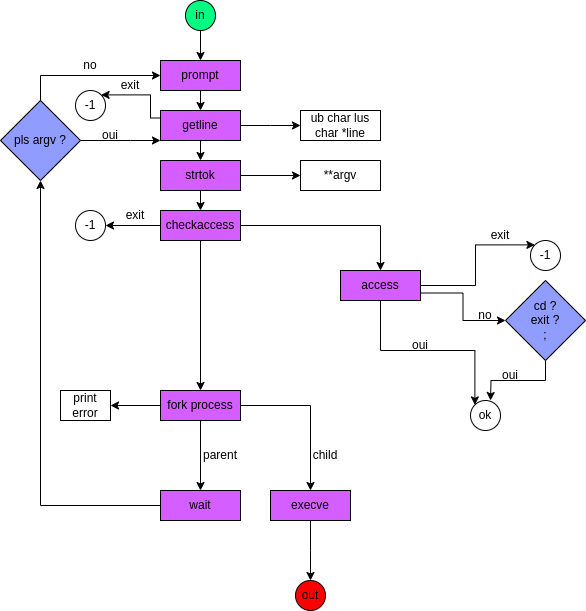

The diagram above was exported from draw.io. Its source (the exported page's mxGraphModel, read from the mxfile embedded in the PNG):
<mxGraphModel dx="1364" dy="759" grid="1" gridSize="10" guides="1" tooltips="1" connect="1" arrows="1" fold="1" page="1" pageScale="1" pageWidth="827" pageHeight="1169" math="0" shadow="0">
  <root>
    <mxCell id="0" />
    <mxCell id="1" parent="0" />
    <mxCell id="MEdK9bpV4d-SsD1XWv2H-11" style="edgeStyle=orthogonalEdgeStyle;rounded=0;orthogonalLoop=1;jettySize=auto;html=1;exitX=0.5;exitY=1;exitDx=0;exitDy=0;entryX=0.5;entryY=0;entryDx=0;entryDy=0;" parent="1" target="MEdK9bpV4d-SsD1XWv2H-2" edge="1">
      <mxGeometry relative="1" as="geometry">
        <mxPoint x="380" y="40" as="sourcePoint" />
      </mxGeometry>
    </mxCell>
    <mxCell id="MEdK9bpV4d-SsD1XWv2H-12" style="edgeStyle=orthogonalEdgeStyle;rounded=0;orthogonalLoop=1;jettySize=auto;html=1;exitX=0.5;exitY=1;exitDx=0;exitDy=0;entryX=0.5;entryY=0;entryDx=0;entryDy=0;" parent="1" source="MEdK9bpV4d-SsD1XWv2H-2" target="MEdK9bpV4d-SsD1XWv2H-3" edge="1">
      <mxGeometry relative="1" as="geometry" />
    </mxCell>
    <mxCell id="MEdK9bpV4d-SsD1XWv2H-2" value="prompt" style="rounded=0;whiteSpace=wrap;html=1;fillColor=#D45EFF;" parent="1" vertex="1">
      <mxGeometry x="340" y="70" width="80" height="30" as="geometry" />
    </mxCell>
    <mxCell id="MEdK9bpV4d-SsD1XWv2H-14" style="edgeStyle=orthogonalEdgeStyle;rounded=0;orthogonalLoop=1;jettySize=auto;html=1;exitX=0.5;exitY=1;exitDx=0;exitDy=0;entryX=0.5;entryY=0;entryDx=0;entryDy=0;" parent="1" source="MEdK9bpV4d-SsD1XWv2H-3" target="MEdK9bpV4d-SsD1XWv2H-4" edge="1">
      <mxGeometry relative="1" as="geometry" />
    </mxCell>
    <mxCell id="MEdK9bpV4d-SsD1XWv2H-23" value="" style="edgeStyle=orthogonalEdgeStyle;rounded=0;orthogonalLoop=1;jettySize=auto;html=1;" parent="1" source="MEdK9bpV4d-SsD1XWv2H-3" edge="1">
      <mxGeometry relative="1" as="geometry">
        <mxPoint x="480" y="135" as="targetPoint" />
      </mxGeometry>
    </mxCell>
    <mxCell id="MEdK9bpV4d-SsD1XWv2H-41" style="edgeStyle=orthogonalEdgeStyle;rounded=0;orthogonalLoop=1;jettySize=auto;html=1;exitX=0;exitY=0.25;exitDx=0;exitDy=0;entryX=1;entryY=0;entryDx=0;entryDy=0;" parent="1" source="MEdK9bpV4d-SsD1XWv2H-3" target="MEdK9bpV4d-SsD1XWv2H-42" edge="1">
      <mxGeometry relative="1" as="geometry">
        <mxPoint x="290" y="120" as="targetPoint" />
        <Array as="points">
          <mxPoint x="330" y="128" />
          <mxPoint x="330" y="104" />
        </Array>
      </mxGeometry>
    </mxCell>
    <mxCell id="MEdK9bpV4d-SsD1XWv2H-3" value="getline" style="rounded=0;whiteSpace=wrap;html=1;fillColor=#D45EFF;" parent="1" vertex="1">
      <mxGeometry x="340" y="120" width="80" height="30" as="geometry" />
    </mxCell>
    <mxCell id="MEdK9bpV4d-SsD1XWv2H-15" style="edgeStyle=orthogonalEdgeStyle;rounded=0;orthogonalLoop=1;jettySize=auto;html=1;exitX=0.5;exitY=1;exitDx=0;exitDy=0;entryX=0.5;entryY=0;entryDx=0;entryDy=0;" parent="1" source="MEdK9bpV4d-SsD1XWv2H-4" target="MEdK9bpV4d-SsD1XWv2H-5" edge="1">
      <mxGeometry relative="1" as="geometry" />
    </mxCell>
    <mxCell id="MEdK9bpV4d-SsD1XWv2H-27" style="edgeStyle=orthogonalEdgeStyle;rounded=0;orthogonalLoop=1;jettySize=auto;html=1;exitX=1;exitY=0.5;exitDx=0;exitDy=0;" parent="1" source="MEdK9bpV4d-SsD1XWv2H-4" target="MEdK9bpV4d-SsD1XWv2H-26" edge="1">
      <mxGeometry relative="1" as="geometry" />
    </mxCell>
    <mxCell id="MEdK9bpV4d-SsD1XWv2H-4" value="strtok" style="rounded=0;whiteSpace=wrap;html=1;fillColor=#D45EFF;" parent="1" vertex="1">
      <mxGeometry x="340" y="170" width="80" height="30" as="geometry" />
    </mxCell>
    <mxCell id="MEdK9bpV4d-SsD1XWv2H-16" style="edgeStyle=orthogonalEdgeStyle;rounded=0;orthogonalLoop=1;jettySize=auto;html=1;exitX=1;exitY=0.5;exitDx=0;exitDy=0;entryX=0.5;entryY=0;entryDx=0;entryDy=0;" parent="1" source="MEdK9bpV4d-SsD1XWv2H-5" target="MEdK9bpV4d-SsD1XWv2H-6" edge="1">
      <mxGeometry relative="1" as="geometry" />
    </mxCell>
    <mxCell id="MEdK9bpV4d-SsD1XWv2H-17" style="edgeStyle=orthogonalEdgeStyle;rounded=0;orthogonalLoop=1;jettySize=auto;html=1;exitX=0.5;exitY=1;exitDx=0;exitDy=0;entryX=0.5;entryY=0;entryDx=0;entryDy=0;" parent="1" source="MEdK9bpV4d-SsD1XWv2H-5" target="MEdK9bpV4d-SsD1XWv2H-7" edge="1">
      <mxGeometry relative="1" as="geometry" />
    </mxCell>
    <mxCell id="MEdK9bpV4d-SsD1XWv2H-48" style="edgeStyle=orthogonalEdgeStyle;rounded=0;orthogonalLoop=1;jettySize=auto;html=1;exitX=0;exitY=0.5;exitDx=0;exitDy=0;entryX=1;entryY=0.5;entryDx=0;entryDy=0;" parent="1" source="MEdK9bpV4d-SsD1XWv2H-5" target="MEdK9bpV4d-SsD1XWv2H-46" edge="1">
      <mxGeometry relative="1" as="geometry" />
    </mxCell>
    <mxCell id="MEdK9bpV4d-SsD1XWv2H-5" value="checkaccess" style="rounded=0;whiteSpace=wrap;html=1;fillColor=#D45EFF;" parent="1" vertex="1">
      <mxGeometry x="340" y="220" width="80" height="30" as="geometry" />
    </mxCell>
    <mxCell id="MEdK9bpV4d-SsD1XWv2H-31" style="edgeStyle=orthogonalEdgeStyle;rounded=0;orthogonalLoop=1;jettySize=auto;html=1;exitX=1;exitY=0.5;exitDx=0;exitDy=0;entryX=0;entryY=0;entryDx=0;entryDy=0;" parent="1" source="MEdK9bpV4d-SsD1XWv2H-6" target="MEdK9bpV4d-SsD1XWv2H-29" edge="1">
      <mxGeometry relative="1" as="geometry" />
    </mxCell>
    <mxCell id="MEdK9bpV4d-SsD1XWv2H-32" style="edgeStyle=orthogonalEdgeStyle;rounded=0;orthogonalLoop=1;jettySize=auto;html=1;exitX=1;exitY=0.75;exitDx=0;exitDy=0;entryX=0;entryY=0.5;entryDx=0;entryDy=0;" parent="1" source="MEdK9bpV4d-SsD1XWv2H-6" target="MEdK9bpV4d-SsD1XWv2H-30" edge="1">
      <mxGeometry relative="1" as="geometry" />
    </mxCell>
    <mxCell id="MEdK9bpV4d-SsD1XWv2H-35" style="edgeStyle=orthogonalEdgeStyle;rounded=0;orthogonalLoop=1;jettySize=auto;html=1;exitX=0.5;exitY=1;exitDx=0;exitDy=0;entryX=0;entryY=0;entryDx=0;entryDy=0;" parent="1" source="MEdK9bpV4d-SsD1XWv2H-6" target="MEdK9bpV4d-SsD1XWv2H-34" edge="1">
      <mxGeometry relative="1" as="geometry" />
    </mxCell>
    <mxCell id="MEdK9bpV4d-SsD1XWv2H-6" value="access" style="rounded=0;whiteSpace=wrap;html=1;fillColor=#D45EFF;" parent="1" vertex="1">
      <mxGeometry x="520" y="280" width="80" height="30" as="geometry" />
    </mxCell>
    <mxCell id="MEdK9bpV4d-SsD1XWv2H-18" style="edgeStyle=orthogonalEdgeStyle;rounded=0;orthogonalLoop=1;jettySize=auto;html=1;exitX=0.5;exitY=1;exitDx=0;exitDy=0;entryX=0.5;entryY=0;entryDx=0;entryDy=0;" parent="1" source="MEdK9bpV4d-SsD1XWv2H-7" target="MEdK9bpV4d-SsD1XWv2H-8" edge="1">
      <mxGeometry relative="1" as="geometry" />
    </mxCell>
    <mxCell id="MEdK9bpV4d-SsD1XWv2H-57" style="edgeStyle=orthogonalEdgeStyle;rounded=0;orthogonalLoop=1;jettySize=auto;html=1;exitX=1;exitY=0.5;exitDx=0;exitDy=0;" parent="1" source="MEdK9bpV4d-SsD1XWv2H-7" target="MEdK9bpV4d-SsD1XWv2H-56" edge="1">
      <mxGeometry relative="1" as="geometry" />
    </mxCell>
    <mxCell id="MEdK9bpV4d-SsD1XWv2H-63" style="edgeStyle=orthogonalEdgeStyle;rounded=0;orthogonalLoop=1;jettySize=auto;html=1;exitX=0;exitY=0.5;exitDx=0;exitDy=0;entryX=1;entryY=0.5;entryDx=0;entryDy=0;" parent="1" source="MEdK9bpV4d-SsD1XWv2H-7" target="MEdK9bpV4d-SsD1XWv2H-52" edge="1">
      <mxGeometry relative="1" as="geometry" />
    </mxCell>
    <mxCell id="MEdK9bpV4d-SsD1XWv2H-7" value="fork process" style="rounded=0;whiteSpace=wrap;html=1;fillColor=#D45EFF;" parent="1" vertex="1">
      <mxGeometry x="340" y="400" width="80" height="30" as="geometry" />
    </mxCell>
    <mxCell id="MEdK9bpV4d-SsD1XWv2H-19" style="edgeStyle=orthogonalEdgeStyle;rounded=0;orthogonalLoop=1;jettySize=auto;html=1;exitX=0;exitY=0.5;exitDx=0;exitDy=0;entryX=0.5;entryY=1;entryDx=0;entryDy=0;" parent="1" source="MEdK9bpV4d-SsD1XWv2H-8" target="MEdK9bpV4d-SsD1XWv2H-9" edge="1">
      <mxGeometry relative="1" as="geometry" />
    </mxCell>
    <mxCell id="MEdK9bpV4d-SsD1XWv2H-8" value="wait" style="rounded=0;whiteSpace=wrap;html=1;fillColor=#D45EFF;" parent="1" vertex="1">
      <mxGeometry x="340" y="500" width="80" height="30" as="geometry" />
    </mxCell>
    <mxCell id="MEdK9bpV4d-SsD1XWv2H-20" style="edgeStyle=orthogonalEdgeStyle;rounded=0;orthogonalLoop=1;jettySize=auto;html=1;exitX=0.5;exitY=0;exitDx=0;exitDy=0;entryX=0;entryY=0.5;entryDx=0;entryDy=0;" parent="1" source="MEdK9bpV4d-SsD1XWv2H-9" target="MEdK9bpV4d-SsD1XWv2H-2" edge="1">
      <mxGeometry relative="1" as="geometry" />
    </mxCell>
    <mxCell id="MEdK9bpV4d-SsD1XWv2H-21" style="edgeStyle=orthogonalEdgeStyle;rounded=0;orthogonalLoop=1;jettySize=auto;html=1;exitX=1;exitY=0.5;exitDx=0;exitDy=0;entryX=0;entryY=1;entryDx=0;entryDy=0;" parent="1" source="MEdK9bpV4d-SsD1XWv2H-9" target="MEdK9bpV4d-SsD1XWv2H-3" edge="1">
      <mxGeometry relative="1" as="geometry">
        <Array as="points">
          <mxPoint x="310" y="150" />
          <mxPoint x="310" y="150" />
        </Array>
      </mxGeometry>
    </mxCell>
    <mxCell id="MEdK9bpV4d-SsD1XWv2H-9" value="pls argv ?" style="rhombus;whiteSpace=wrap;html=1;fillColor=#919CFF;" parent="1" vertex="1">
      <mxGeometry x="180" y="110" width="80" height="80" as="geometry" />
    </mxCell>
    <mxCell id="MEdK9bpV4d-SsD1XWv2H-24" value="ub char lus&lt;br&gt;char *line" style="rounded=0;whiteSpace=wrap;html=1;fillColor=#FFFFFF;" parent="1" vertex="1">
      <mxGeometry x="480" y="120" width="80" height="30" as="geometry" />
    </mxCell>
    <mxCell id="MEdK9bpV4d-SsD1XWv2H-26" value="**argv" style="rounded=0;whiteSpace=wrap;html=1;fillColor=#FFFFFF;" parent="1" vertex="1">
      <mxGeometry x="480" y="170" width="80" height="30" as="geometry" />
    </mxCell>
    <mxCell id="MEdK9bpV4d-SsD1XWv2H-29" value="-1" style="ellipse;whiteSpace=wrap;html=1;aspect=fixed;" parent="1" vertex="1">
      <mxGeometry x="710" y="250" width="30" height="30" as="geometry" />
    </mxCell>
    <mxCell id="MEdK9bpV4d-SsD1XWv2H-33" style="edgeStyle=orthogonalEdgeStyle;rounded=0;orthogonalLoop=1;jettySize=auto;html=1;exitX=0.5;exitY=1;exitDx=0;exitDy=0;" parent="1" source="MEdK9bpV4d-SsD1XWv2H-30" edge="1">
      <mxGeometry relative="1" as="geometry">
        <mxPoint x="670" y="410" as="targetPoint" />
      </mxGeometry>
    </mxCell>
    <mxCell id="MEdK9bpV4d-SsD1XWv2H-30" value="cd ?&lt;br&gt;exit ?&lt;br&gt;;" style="rhombus;whiteSpace=wrap;html=1;fillColor=#919CFF;" parent="1" vertex="1">
      <mxGeometry x="685" y="290" width="80" height="80" as="geometry" />
    </mxCell>
    <mxCell id="MEdK9bpV4d-SsD1XWv2H-34" value="ok" style="ellipse;whiteSpace=wrap;html=1;aspect=fixed;" parent="1" vertex="1">
      <mxGeometry x="650" y="410" width="30" height="30" as="geometry" />
    </mxCell>
    <mxCell id="MEdK9bpV4d-SsD1XWv2H-36" value="no" style="text;html=1;strokeColor=none;fillColor=none;align=center;verticalAlign=middle;whiteSpace=wrap;rounded=0;" parent="1" vertex="1">
      <mxGeometry x="635" y="310" width="60" height="30" as="geometry" />
    </mxCell>
    <mxCell id="MEdK9bpV4d-SsD1XWv2H-37" value="no" style="text;html=1;strokeColor=none;fillColor=none;align=center;verticalAlign=middle;whiteSpace=wrap;rounded=0;" parent="1" vertex="1">
      <mxGeometry x="240" y="60" width="60" height="30" as="geometry" />
    </mxCell>
    <mxCell id="MEdK9bpV4d-SsD1XWv2H-38" value="oui" style="text;html=1;strokeColor=none;fillColor=none;align=center;verticalAlign=middle;whiteSpace=wrap;rounded=0;" parent="1" vertex="1">
      <mxGeometry x="660" y="370" width="60" height="30" as="geometry" />
    </mxCell>
    <mxCell id="MEdK9bpV4d-SsD1XWv2H-39" value="oui" style="text;html=1;strokeColor=none;fillColor=none;align=center;verticalAlign=middle;whiteSpace=wrap;rounded=0;" parent="1" vertex="1">
      <mxGeometry x="570" y="340" width="60" height="30" as="geometry" />
    </mxCell>
    <mxCell id="MEdK9bpV4d-SsD1XWv2H-40" value="oui" style="text;html=1;strokeColor=none;fillColor=none;align=center;verticalAlign=middle;whiteSpace=wrap;rounded=0;" parent="1" vertex="1">
      <mxGeometry x="260" y="130" width="60" height="30" as="geometry" />
    </mxCell>
    <mxCell id="MEdK9bpV4d-SsD1XWv2H-42" value="-1" style="ellipse;whiteSpace=wrap;html=1;aspect=fixed;" parent="1" vertex="1">
      <mxGeometry x="255" y="100" width="30" height="30" as="geometry" />
    </mxCell>
    <mxCell id="MEdK9bpV4d-SsD1XWv2H-44" value="exit" style="text;html=1;strokeColor=none;fillColor=none;align=center;verticalAlign=middle;whiteSpace=wrap;rounded=0;" parent="1" vertex="1">
      <mxGeometry x="280" y="80" width="60" height="30" as="geometry" />
    </mxCell>
    <mxCell id="MEdK9bpV4d-SsD1XWv2H-45" value="exit" style="text;html=1;strokeColor=none;fillColor=none;align=center;verticalAlign=middle;whiteSpace=wrap;rounded=0;" parent="1" vertex="1">
      <mxGeometry x="650" y="230" width="60" height="30" as="geometry" />
    </mxCell>
    <mxCell id="MEdK9bpV4d-SsD1XWv2H-46" value="-1" style="ellipse;whiteSpace=wrap;html=1;aspect=fixed;" parent="1" vertex="1">
      <mxGeometry x="255" y="220" width="30" height="30" as="geometry" />
    </mxCell>
    <mxCell id="MEdK9bpV4d-SsD1XWv2H-49" value="exit" style="text;html=1;strokeColor=none;fillColor=none;align=center;verticalAlign=middle;whiteSpace=wrap;rounded=0;" parent="1" vertex="1">
      <mxGeometry x="285" y="210" width="60" height="30" as="geometry" />
    </mxCell>
    <mxCell id="MEdK9bpV4d-SsD1XWv2H-52" value="print error" style="rounded=0;whiteSpace=wrap;html=1;" parent="1" vertex="1">
      <mxGeometry x="240" y="400" width="50" height="30" as="geometry" />
    </mxCell>
    <mxCell id="MEdK9bpV4d-SsD1XWv2H-54" value="parent" style="text;html=1;strokeColor=none;fillColor=none;align=center;verticalAlign=middle;whiteSpace=wrap;rounded=0;" parent="1" vertex="1">
      <mxGeometry x="370" y="450" width="60" height="30" as="geometry" />
    </mxCell>
    <mxCell id="MEdK9bpV4d-SsD1XWv2H-59" style="edgeStyle=orthogonalEdgeStyle;rounded=0;orthogonalLoop=1;jettySize=auto;html=1;exitX=0.5;exitY=1;exitDx=0;exitDy=0;" parent="1" source="MEdK9bpV4d-SsD1XWv2H-56" edge="1">
      <mxGeometry relative="1" as="geometry">
        <mxPoint x="490" y="590" as="targetPoint" />
      </mxGeometry>
    </mxCell>
    <mxCell id="MEdK9bpV4d-SsD1XWv2H-56" value="execve" style="rounded=0;whiteSpace=wrap;html=1;fillColor=#D45EFF;" parent="1" vertex="1">
      <mxGeometry x="450" y="500" width="80" height="30" as="geometry" />
    </mxCell>
    <mxCell id="MEdK9bpV4d-SsD1XWv2H-58" value="child" style="text;html=1;strokeColor=none;fillColor=none;align=center;verticalAlign=middle;whiteSpace=wrap;rounded=0;" parent="1" vertex="1">
      <mxGeometry x="470" y="450" width="70" height="30" as="geometry" />
    </mxCell>
    <mxCell id="MEdK9bpV4d-SsD1XWv2H-61" value="in" style="ellipse;whiteSpace=wrap;html=1;aspect=fixed;fillColor=#00FF80;" parent="1" vertex="1">
      <mxGeometry x="365" y="10" width="30" height="30" as="geometry" />
    </mxCell>
    <mxCell id="MEdK9bpV4d-SsD1XWv2H-62" value="out" style="ellipse;whiteSpace=wrap;html=1;aspect=fixed;fillColor=#FF0000;" parent="1" vertex="1">
      <mxGeometry x="475" y="590" width="30" height="30" as="geometry" />
    </mxCell>
  </root>
</mxGraphModel>